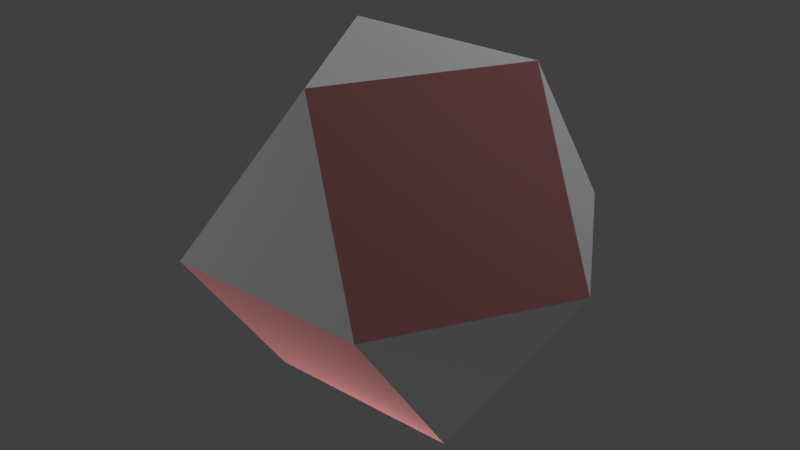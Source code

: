 # Source: Carbon_atom2.blend  (saved by Blender 2.79.0; exported with 4.5.12 LTS)
import bpy
from mathutils import Matrix  # noqa: F401  (used for matrix-valued properties, if any)

bpy.ops.wm.read_factory_settings(use_empty=True)
scene = bpy.context.scene
scene.name = 'Scene'

# ---- collections
col_collection_1 = bpy.data.collections.new('Collection 1'); scene.collection.children.link(col_collection_1)

# ---- materials (node trees are filled in below, after node groups)
mat_triangle = bpy.data.materials.new('Triangle')
mat_triangle.alpha_threshold = 0.0
mat_triangle.use_transparent_shadow = False
mat_triangle.diffuse_color = (1.0, 1.0, 1.0, 1.0)
mat_triangle.specular_color = (0.2, 0.2, 0.2)
mat_triangle.roughness = 0.5
mat_square = bpy.data.materials.new('Square')
mat_square.alpha_threshold = 0.0
mat_square.use_transparent_shadow = False
mat_square.diffuse_color = (0.7843, 0.3137, 0.3137, 1.0)
mat_square.specular_color = (0.2, 0.2, 0.2)
mat_square.roughness = 0.5

# ---- material node trees

# ---- world
world_world = bpy.data.worlds.new('World'); scene.world = world_world
world_world.color = (0.05088, 0.05088, 0.05088)
world_world.use_sun_shadow = False
world_world.sun_shadow_jitter_overblur = 0.0
world_world.cycles.sampling_method = 'MANUAL'

# ---- lights
light_point_005 = bpy.data.lights.new('Point.005', 'POINT')
light_point_005.transmission_factor = 0.0
light_point_005.energy = 100.0
light_point_005.shadow_buffer_clip_start = 0.5
light_point_005.shadow_soft_size = 0.1
light_point_005.shadow_maximum_resolution = 0.006
light_point_005.use_absolute_resolution = True
light_point_004 = bpy.data.lights.new('Point.004', 'POINT')
light_point_004.transmission_factor = 0.0
light_point_004.energy = 100.0
light_point_004.shadow_buffer_clip_start = 0.5
light_point_004.shadow_soft_size = 0.1
light_point_004.shadow_maximum_resolution = 0.006
light_point_004.use_absolute_resolution = True
light_point_003 = bpy.data.lights.new('Point.003', 'POINT')
light_point_003.transmission_factor = 0.0
light_point_003.energy = 100.0
light_point_003.shadow_buffer_clip_start = 0.5
light_point_003.shadow_soft_size = 0.1
light_point_003.shadow_maximum_resolution = 0.006
light_point_003.use_absolute_resolution = True
light_point_002 = bpy.data.lights.new('Point.002', 'POINT')
light_point_002.transmission_factor = 0.0
light_point_002.energy = 100.0
light_point_002.shadow_buffer_clip_start = 0.5
light_point_002.shadow_soft_size = 0.1
light_point_002.shadow_maximum_resolution = 0.006
light_point_002.use_absolute_resolution = True
light_point_001 = bpy.data.lights.new('Point.001', 'POINT')
light_point_001.transmission_factor = 0.0
light_point_001.energy = 100.0
light_point_001.shadow_buffer_clip_start = 0.5
light_point_001.shadow_soft_size = 0.1
light_point_001.shadow_maximum_resolution = 0.006
light_point_001.use_absolute_resolution = True
light_point = bpy.data.lights.new('Point', 'POINT')
light_point.transmission_factor = 0.0
light_point.energy = 100.0
light_point.shadow_buffer_clip_start = 0.5
light_point.shadow_soft_size = 0.1
light_point.shadow_maximum_resolution = 0.006
light_point.use_absolute_resolution = True

# ---- meshes
me_carbon_atom = bpy.data.meshes.new('Carbon atom')
me_carbon_atom.from_pydata([(-2.64e-05, 0.5763, -0.8183), (0.5024, 0.8657, -0.001273), (0.5015, 0.2888, 0.8155), (-0.4995, 0.8674, -9.863e-06), (-1.0, 0.001795, 0.001212), (1.937e-05, -0.5764, 0.8184), (-0.5024, -0.8658, 0.001295), (-0.5015, -0.2887, -0.8155), (0.4985, -0.2905, -0.8168), (0.4995, -0.8675, 5.021e-05), (1.0, -0.001699, -0.00124), (-0.4985, 0.2906, 0.8167)], [], [(2, 3, 11), (1, 3, 2), (11, 3, 4), (6, 4, 7), (6, 11, 4), (11, 6, 5), (9, 8, 10), (0, 10, 8), (10, 0, 1), (9, 2, 5), (2, 9, 10), (5, 6, 9), (2, 10, 1), (3, 1, 0), (0, 7, 3), (4, 3, 7), (8, 7, 0), (11, 5, 2), (7, 9, 6), (9, 7, 8)])
me_carbon_atom.polygons.foreach_set('material_index', [1, 1, 0, 0, 1, 1, 0, 1, 1, 1, 1, 0, 0, 0, 1, 1, 0, 0, 1, 1])
_uv = me_carbon_atom.uv_layers.new(name='ID2-TexCoord')
_uv.uv.foreach_set('vector', [0.9979, 0.999, 0.0001001, 9.988e-05, 0.9979, 0.0011, 9.988e-05, 0.9999, 0.0001001, 9.988e-05, 0.9979, 0.999, 1.0, 0.5, 0.0, 1.0, -8.941e-08, 5.96e-08, 2.98e-07, 1.0, 0.0, 0.000186, 0.8658, 0.5, 9.989e-05, 9.989e-05, 0.999, 0.9981, 0.001058, 0.9981, 0.999, 0.9981, 9.989e-05, 9.989e-05, 0.9999, 9.989e-05, 3.844e-06, 3.934e-06, 1.0, 0.5, 3.934e-06, 1.0, 9.988e-05, 9.988e-05, 0.999, 0.9979, 0.001058, 0.9979, 0.999, 0.9979, 9.988e-05, 9.988e-05, 0.9999, 9.988e-05, 0.9981, 0.9999, 9.989e-05, 0.001037, 0.9981, 9.989e-05, 9.989e-05, 0.001037, 0.9981, 0.9999, 0.0001215, 0.9989, 0.8658, 0.5001, 0.0, 1.0, 7.51e-06, 0.0001861, 1.003, 0.4966, 0.00341, 0.9966, 0.00341, 0.00341, 0.0, 1.0, 8.941e-07, 0.0001861, 0.8659, 0.5001, 9.988e-05, 0.9979, 0.001036, 9.988e-05, 0.9999, 0.9979, 0.9989, 0.0001105, 0.9999, 0.9979, 0.001036, 9.988e-05, 1.0, 0.5, 2.384e-07, 1.0, 0.0, 1.192e-07, 2.98e-08, 1.192e-07, 1.0, 0.5, 0.0, 1.0, 0.999, 0.9981, 9.989e-05, 0.0001001, 0.9999, 9.989e-05, 9.989e-05, 0.0001001, 0.999, 0.9981, 0.001112, 0.998])
me_carbon_atom.materials.append(mat_triangle)
me_carbon_atom.materials.append(mat_square)
me_carbon_atom.use_remesh_preserve_volume = False
me_carbon_atom.use_remesh_preserve_attributes = False
me_carbon_atom.use_mirror_vertex_groups = False
me_carbon_atom.update()

# ---- objects
ob_point_005 = bpy.data.objects.new('Point.005', light_point_005)
ob_point_004 = bpy.data.objects.new('Point.004', light_point_004)
ob_point_003 = bpy.data.objects.new('Point.003', light_point_003)
ob_point_002 = bpy.data.objects.new('Point.002', light_point_002)
ob_point_001 = bpy.data.objects.new('Point.001', light_point_001)
ob_point = bpy.data.objects.new('Point', light_point)
ob_carbon_atom = bpy.data.objects.new('Carbon atom', me_carbon_atom)

# ---- transforms, parenting, visibility, modifiers, constraints
ob_point_005.location = (-1.854, -2.599, -4.299)
ob_point_005.lineart.crease_threshold = 0.0
ob_point_004.location = (-3.879, -2.829, 3.336)
ob_point_004.lineart.crease_threshold = 0.0
ob_point_003.location = (1.51, 2.507, 3.318)
ob_point_003.lineart.crease_threshold = 0.0
ob_point_002.location = (-3.795, -2.156, -3.207)
ob_point_002.lineart.crease_threshold = 0.0
ob_point_001.location = (-0.1677, 1.756, -1.412)
ob_point_001.lineart.crease_threshold = 0.0
ob_point.location = (0.2366, 0.1142, -1.647)
ob_point.lineart.crease_threshold = 0.0
ob_carbon_atom.location = (0.0, 0.0, 0.0)
ob_carbon_atom.lineart.crease_threshold = 0.0

# ---- collection membership
col_collection_1.objects.link(ob_point_005)
col_collection_1.objects.link(ob_point_004)
col_collection_1.objects.link(ob_point_003)
col_collection_1.objects.link(ob_point_002)
col_collection_1.objects.link(ob_point_001)
col_collection_1.objects.link(ob_point)
col_collection_1.objects.link(ob_carbon_atom)

# ---- scene / render settings (as saved in the file)
scene.frame_start = 1; scene.frame_end = 250; scene.frame_set(1)
scene.render.engine = 'BLENDER_EEVEE_NEXT'
scene.render.resolution_percentage = 50
scene.render.dither_intensity = 0.0
scene.cycles.use_denoising = False
scene.cycles.samples = 128
scene.cycles.sampling_pattern = 'TABULATED_SOBOL'
scene.cycles.use_adaptive_sampling = False
scene.cycles.use_light_tree = False
scene.cycles.blur_glossy = 0.0
scene.cycles.sample_clamp_indirect = 0.0
scene.view_settings.view_transform = 'Standard'
bpy.context.view_layer.update()

# ---- added for rendering (the .blend has no active camera): camera
cam_auto = bpy.data.cameras.new('AutoCamera')
cam_auto.lens = 50.0
cam_auto.sensor_width = 36.0
cam_auto.clip_end = 1000.0
ob_auto_camera = bpy.data.objects.new('AutoCamera', cam_auto)
scene.collection.objects.link(ob_auto_camera)
ob_auto_camera.location = (2.87991, -3.45594, 2.30394)
ob_auto_camera.rotation_euler = (1.09748, -7.21219e-08, 0.694738)
scene.camera = ob_auto_camera
bpy.context.view_layer.update()

